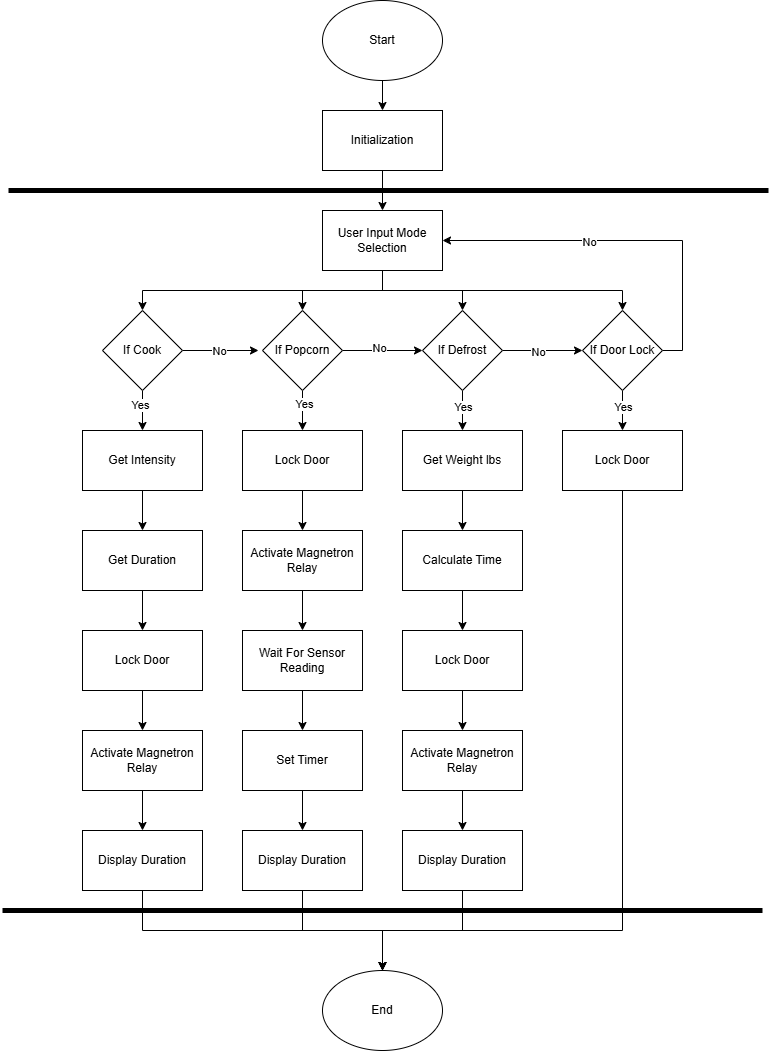

The diagram above was exported from draw.io. Its source (the exported page's mxGraphModel, read from the mxfile embedded in the PNG):
<mxGraphModel dx="1434" dy="746" grid="1" gridSize="10" guides="1" tooltips="1" connect="1" arrows="1" fold="1" page="1" pageScale="1" pageWidth="827" pageHeight="1169" math="0" shadow="0">
  <root>
    <mxCell id="WIyWlLk6GJQsqaUBKTNV-0" />
    <mxCell id="WIyWlLk6GJQsqaUBKTNV-1" parent="WIyWlLk6GJQsqaUBKTNV-0" />
    <mxCell id="5tStPACIryKDBEBvngqX-2" style="edgeStyle=orthogonalEdgeStyle;rounded=0;orthogonalLoop=1;jettySize=auto;html=1;exitX=0.5;exitY=1;exitDx=0;exitDy=0;entryX=0.5;entryY=0;entryDx=0;entryDy=0;" edge="1" parent="WIyWlLk6GJQsqaUBKTNV-1" source="5tStPACIryKDBEBvngqX-0" target="5tStPACIryKDBEBvngqX-1">
      <mxGeometry relative="1" as="geometry" />
    </mxCell>
    <mxCell id="5tStPACIryKDBEBvngqX-0" value="Start" style="ellipse;whiteSpace=wrap;html=1;" vertex="1" parent="WIyWlLk6GJQsqaUBKTNV-1">
      <mxGeometry x="354" y="10" width="120" height="80" as="geometry" />
    </mxCell>
    <mxCell id="5tStPACIryKDBEBvngqX-7" style="edgeStyle=orthogonalEdgeStyle;rounded=0;orthogonalLoop=1;jettySize=auto;html=1;exitX=0.5;exitY=1;exitDx=0;exitDy=0;entryX=0.5;entryY=0;entryDx=0;entryDy=0;" edge="1" parent="WIyWlLk6GJQsqaUBKTNV-1" source="5tStPACIryKDBEBvngqX-1" target="5tStPACIryKDBEBvngqX-6">
      <mxGeometry relative="1" as="geometry" />
    </mxCell>
    <mxCell id="5tStPACIryKDBEBvngqX-1" value="Initialization" style="rounded=0;whiteSpace=wrap;html=1;" vertex="1" parent="WIyWlLk6GJQsqaUBKTNV-1">
      <mxGeometry x="354" y="120" width="120" height="60" as="geometry" />
    </mxCell>
    <mxCell id="5tStPACIryKDBEBvngqX-5" value="" style="endArrow=none;html=1;rounded=0;strokeWidth=5;" edge="1" parent="WIyWlLk6GJQsqaUBKTNV-1">
      <mxGeometry width="50" height="50" relative="1" as="geometry">
        <mxPoint x="40" y="200" as="sourcePoint" />
        <mxPoint x="800" y="200" as="targetPoint" />
      </mxGeometry>
    </mxCell>
    <mxCell id="5tStPACIryKDBEBvngqX-21" style="edgeStyle=orthogonalEdgeStyle;rounded=0;orthogonalLoop=1;jettySize=auto;html=1;exitX=0.5;exitY=1;exitDx=0;exitDy=0;" edge="1" parent="WIyWlLk6GJQsqaUBKTNV-1" source="5tStPACIryKDBEBvngqX-6" target="5tStPACIryKDBEBvngqX-8">
      <mxGeometry relative="1" as="geometry" />
    </mxCell>
    <mxCell id="5tStPACIryKDBEBvngqX-22" style="edgeStyle=orthogonalEdgeStyle;rounded=0;orthogonalLoop=1;jettySize=auto;html=1;exitX=0.5;exitY=1;exitDx=0;exitDy=0;entryX=0.5;entryY=0;entryDx=0;entryDy=0;" edge="1" parent="WIyWlLk6GJQsqaUBKTNV-1" source="5tStPACIryKDBEBvngqX-6" target="5tStPACIryKDBEBvngqX-12">
      <mxGeometry relative="1" as="geometry" />
    </mxCell>
    <mxCell id="5tStPACIryKDBEBvngqX-23" style="edgeStyle=orthogonalEdgeStyle;rounded=0;orthogonalLoop=1;jettySize=auto;html=1;exitX=0.5;exitY=1;exitDx=0;exitDy=0;entryX=0.5;entryY=0;entryDx=0;entryDy=0;" edge="1" parent="WIyWlLk6GJQsqaUBKTNV-1" source="5tStPACIryKDBEBvngqX-6" target="5tStPACIryKDBEBvngqX-9">
      <mxGeometry relative="1" as="geometry" />
    </mxCell>
    <mxCell id="5tStPACIryKDBEBvngqX-24" style="edgeStyle=orthogonalEdgeStyle;rounded=0;orthogonalLoop=1;jettySize=auto;html=1;exitX=0.5;exitY=1;exitDx=0;exitDy=0;entryX=0.5;entryY=0;entryDx=0;entryDy=0;" edge="1" parent="WIyWlLk6GJQsqaUBKTNV-1" source="5tStPACIryKDBEBvngqX-6" target="5tStPACIryKDBEBvngqX-11">
      <mxGeometry relative="1" as="geometry" />
    </mxCell>
    <mxCell id="5tStPACIryKDBEBvngqX-6" value="User Input Mode Selection" style="rounded=0;whiteSpace=wrap;html=1;" vertex="1" parent="WIyWlLk6GJQsqaUBKTNV-1">
      <mxGeometry x="354" y="220" width="120" height="60" as="geometry" />
    </mxCell>
    <mxCell id="5tStPACIryKDBEBvngqX-13" style="edgeStyle=orthogonalEdgeStyle;rounded=0;orthogonalLoop=1;jettySize=auto;html=1;exitX=1;exitY=0.5;exitDx=0;exitDy=0;" edge="1" parent="WIyWlLk6GJQsqaUBKTNV-1" source="5tStPACIryKDBEBvngqX-8">
      <mxGeometry relative="1" as="geometry">
        <mxPoint x="290" y="360" as="targetPoint" />
      </mxGeometry>
    </mxCell>
    <mxCell id="5tStPACIryKDBEBvngqX-16" value="No" style="edgeLabel;html=1;align=center;verticalAlign=middle;resizable=0;points=[];" vertex="1" connectable="0" parent="5tStPACIryKDBEBvngqX-13">
      <mxGeometry x="-0.0589" relative="1" as="geometry">
        <mxPoint as="offset" />
      </mxGeometry>
    </mxCell>
    <mxCell id="5tStPACIryKDBEBvngqX-29" style="edgeStyle=orthogonalEdgeStyle;rounded=0;orthogonalLoop=1;jettySize=auto;html=1;exitX=0.5;exitY=1;exitDx=0;exitDy=0;entryX=0.5;entryY=0;entryDx=0;entryDy=0;" edge="1" parent="WIyWlLk6GJQsqaUBKTNV-1" source="5tStPACIryKDBEBvngqX-8" target="5tStPACIryKDBEBvngqX-25">
      <mxGeometry relative="1" as="geometry" />
    </mxCell>
    <mxCell id="5tStPACIryKDBEBvngqX-33" value="Yes" style="edgeLabel;html=1;align=center;verticalAlign=middle;resizable=0;points=[];" vertex="1" connectable="0" parent="5tStPACIryKDBEBvngqX-29">
      <mxGeometry x="-0.3" y="-3" relative="1" as="geometry">
        <mxPoint as="offset" />
      </mxGeometry>
    </mxCell>
    <mxCell id="5tStPACIryKDBEBvngqX-8" value="If Cook" style="rhombus;whiteSpace=wrap;html=1;" vertex="1" parent="WIyWlLk6GJQsqaUBKTNV-1">
      <mxGeometry x="134" y="320" width="80" height="80" as="geometry" />
    </mxCell>
    <mxCell id="5tStPACIryKDBEBvngqX-14" style="edgeStyle=orthogonalEdgeStyle;rounded=0;orthogonalLoop=1;jettySize=auto;html=1;exitX=1;exitY=0.5;exitDx=0;exitDy=0;entryX=0;entryY=0.5;entryDx=0;entryDy=0;" edge="1" parent="WIyWlLk6GJQsqaUBKTNV-1" source="5tStPACIryKDBEBvngqX-9" target="5tStPACIryKDBEBvngqX-11">
      <mxGeometry relative="1" as="geometry" />
    </mxCell>
    <mxCell id="5tStPACIryKDBEBvngqX-17" value="No" style="edgeLabel;html=1;align=center;verticalAlign=middle;resizable=0;points=[];" vertex="1" connectable="0" parent="5tStPACIryKDBEBvngqX-14">
      <mxGeometry x="-0.1" y="3" relative="1" as="geometry">
        <mxPoint as="offset" />
      </mxGeometry>
    </mxCell>
    <mxCell id="5tStPACIryKDBEBvngqX-30" style="edgeStyle=orthogonalEdgeStyle;rounded=0;orthogonalLoop=1;jettySize=auto;html=1;exitX=0.5;exitY=1;exitDx=0;exitDy=0;entryX=0.5;entryY=0;entryDx=0;entryDy=0;" edge="1" parent="WIyWlLk6GJQsqaUBKTNV-1" source="5tStPACIryKDBEBvngqX-9" target="5tStPACIryKDBEBvngqX-26">
      <mxGeometry relative="1" as="geometry" />
    </mxCell>
    <mxCell id="5tStPACIryKDBEBvngqX-34" value="Yes" style="edgeLabel;html=1;align=center;verticalAlign=middle;resizable=0;points=[];" vertex="1" connectable="0" parent="5tStPACIryKDBEBvngqX-30">
      <mxGeometry x="-0.35" y="1" relative="1" as="geometry">
        <mxPoint as="offset" />
      </mxGeometry>
    </mxCell>
    <mxCell id="5tStPACIryKDBEBvngqX-9" value="If Popcorn" style="rhombus;whiteSpace=wrap;html=1;" vertex="1" parent="WIyWlLk6GJQsqaUBKTNV-1">
      <mxGeometry x="294" y="320" width="80" height="80" as="geometry" />
    </mxCell>
    <mxCell id="5tStPACIryKDBEBvngqX-15" style="edgeStyle=orthogonalEdgeStyle;rounded=0;orthogonalLoop=1;jettySize=auto;html=1;exitX=1;exitY=0.5;exitDx=0;exitDy=0;entryX=0;entryY=0.5;entryDx=0;entryDy=0;" edge="1" parent="WIyWlLk6GJQsqaUBKTNV-1" source="5tStPACIryKDBEBvngqX-11" target="5tStPACIryKDBEBvngqX-12">
      <mxGeometry relative="1" as="geometry" />
    </mxCell>
    <mxCell id="5tStPACIryKDBEBvngqX-18" value="No" style="edgeLabel;html=1;align=center;verticalAlign=middle;resizable=0;points=[];" vertex="1" connectable="0" parent="5tStPACIryKDBEBvngqX-15">
      <mxGeometry x="-0.125" y="-1" relative="1" as="geometry">
        <mxPoint as="offset" />
      </mxGeometry>
    </mxCell>
    <mxCell id="5tStPACIryKDBEBvngqX-31" style="edgeStyle=orthogonalEdgeStyle;rounded=0;orthogonalLoop=1;jettySize=auto;html=1;exitX=0.5;exitY=1;exitDx=0;exitDy=0;entryX=0.5;entryY=0;entryDx=0;entryDy=0;" edge="1" parent="WIyWlLk6GJQsqaUBKTNV-1" source="5tStPACIryKDBEBvngqX-11" target="5tStPACIryKDBEBvngqX-27">
      <mxGeometry relative="1" as="geometry" />
    </mxCell>
    <mxCell id="5tStPACIryKDBEBvngqX-37" value="Yes" style="edgeLabel;html=1;align=center;verticalAlign=middle;resizable=0;points=[];" vertex="1" connectable="0" parent="5tStPACIryKDBEBvngqX-31">
      <mxGeometry x="-0.2" relative="1" as="geometry">
        <mxPoint as="offset" />
      </mxGeometry>
    </mxCell>
    <mxCell id="5tStPACIryKDBEBvngqX-11" value="If Defrost" style="rhombus;whiteSpace=wrap;html=1;" vertex="1" parent="WIyWlLk6GJQsqaUBKTNV-1">
      <mxGeometry x="454" y="320" width="80" height="80" as="geometry" />
    </mxCell>
    <mxCell id="5tStPACIryKDBEBvngqX-19" style="edgeStyle=orthogonalEdgeStyle;rounded=0;orthogonalLoop=1;jettySize=auto;html=1;exitX=1;exitY=0.5;exitDx=0;exitDy=0;entryX=1;entryY=0.5;entryDx=0;entryDy=0;" edge="1" parent="WIyWlLk6GJQsqaUBKTNV-1" source="5tStPACIryKDBEBvngqX-12" target="5tStPACIryKDBEBvngqX-6">
      <mxGeometry relative="1" as="geometry" />
    </mxCell>
    <mxCell id="5tStPACIryKDBEBvngqX-20" value="No" style="edgeLabel;html=1;align=center;verticalAlign=middle;resizable=0;points=[];" vertex="1" connectable="0" parent="5tStPACIryKDBEBvngqX-19">
      <mxGeometry x="0.2108" y="1" relative="1" as="geometry">
        <mxPoint as="offset" />
      </mxGeometry>
    </mxCell>
    <mxCell id="5tStPACIryKDBEBvngqX-32" style="edgeStyle=orthogonalEdgeStyle;rounded=0;orthogonalLoop=1;jettySize=auto;html=1;exitX=0.5;exitY=1;exitDx=0;exitDy=0;entryX=0.5;entryY=0;entryDx=0;entryDy=0;" edge="1" parent="WIyWlLk6GJQsqaUBKTNV-1" source="5tStPACIryKDBEBvngqX-12" target="5tStPACIryKDBEBvngqX-28">
      <mxGeometry relative="1" as="geometry" />
    </mxCell>
    <mxCell id="5tStPACIryKDBEBvngqX-38" value="Yes" style="edgeLabel;html=1;align=center;verticalAlign=middle;resizable=0;points=[];" vertex="1" connectable="0" parent="5tStPACIryKDBEBvngqX-32">
      <mxGeometry x="-0.2" relative="1" as="geometry">
        <mxPoint as="offset" />
      </mxGeometry>
    </mxCell>
    <mxCell id="5tStPACIryKDBEBvngqX-12" value="If Door Lock" style="rhombus;whiteSpace=wrap;html=1;" vertex="1" parent="WIyWlLk6GJQsqaUBKTNV-1">
      <mxGeometry x="614" y="320" width="80" height="80" as="geometry" />
    </mxCell>
    <mxCell id="5tStPACIryKDBEBvngqX-40" style="edgeStyle=orthogonalEdgeStyle;rounded=0;orthogonalLoop=1;jettySize=auto;html=1;exitX=0.5;exitY=1;exitDx=0;exitDy=0;entryX=0.5;entryY=0;entryDx=0;entryDy=0;" edge="1" parent="WIyWlLk6GJQsqaUBKTNV-1" source="5tStPACIryKDBEBvngqX-25" target="5tStPACIryKDBEBvngqX-39">
      <mxGeometry relative="1" as="geometry" />
    </mxCell>
    <mxCell id="5tStPACIryKDBEBvngqX-25" value="Get Intensity" style="rounded=0;whiteSpace=wrap;html=1;" vertex="1" parent="WIyWlLk6GJQsqaUBKTNV-1">
      <mxGeometry x="114" y="440" width="120" height="60" as="geometry" />
    </mxCell>
    <mxCell id="5tStPACIryKDBEBvngqX-48" style="edgeStyle=orthogonalEdgeStyle;rounded=0;orthogonalLoop=1;jettySize=auto;html=1;exitX=0.5;exitY=1;exitDx=0;exitDy=0;entryX=0.5;entryY=0;entryDx=0;entryDy=0;" edge="1" parent="WIyWlLk6GJQsqaUBKTNV-1" source="5tStPACIryKDBEBvngqX-26" target="5tStPACIryKDBEBvngqX-47">
      <mxGeometry relative="1" as="geometry" />
    </mxCell>
    <mxCell id="5tStPACIryKDBEBvngqX-26" value="Lock Door" style="rounded=0;whiteSpace=wrap;html=1;" vertex="1" parent="WIyWlLk6GJQsqaUBKTNV-1">
      <mxGeometry x="274" y="440" width="120" height="60" as="geometry" />
    </mxCell>
    <mxCell id="5tStPACIryKDBEBvngqX-58" style="edgeStyle=orthogonalEdgeStyle;rounded=0;orthogonalLoop=1;jettySize=auto;html=1;exitX=0.5;exitY=1;exitDx=0;exitDy=0;entryX=0.5;entryY=0;entryDx=0;entryDy=0;" edge="1" parent="WIyWlLk6GJQsqaUBKTNV-1" source="5tStPACIryKDBEBvngqX-27" target="5tStPACIryKDBEBvngqX-55">
      <mxGeometry relative="1" as="geometry" />
    </mxCell>
    <mxCell id="5tStPACIryKDBEBvngqX-27" value="Get Weight lbs" style="rounded=0;whiteSpace=wrap;html=1;" vertex="1" parent="WIyWlLk6GJQsqaUBKTNV-1">
      <mxGeometry x="434" y="440" width="120" height="60" as="geometry" />
    </mxCell>
    <mxCell id="5tStPACIryKDBEBvngqX-74" style="edgeStyle=orthogonalEdgeStyle;rounded=0;orthogonalLoop=1;jettySize=auto;html=1;exitX=0.5;exitY=1;exitDx=0;exitDy=0;entryX=0.5;entryY=0;entryDx=0;entryDy=0;" edge="1" parent="WIyWlLk6GJQsqaUBKTNV-1" source="5tStPACIryKDBEBvngqX-28" target="5tStPACIryKDBEBvngqX-66">
      <mxGeometry relative="1" as="geometry">
        <Array as="points">
          <mxPoint x="654" y="940" />
          <mxPoint x="414" y="940" />
        </Array>
      </mxGeometry>
    </mxCell>
    <mxCell id="5tStPACIryKDBEBvngqX-28" value="Lock Door" style="rounded=0;whiteSpace=wrap;html=1;" vertex="1" parent="WIyWlLk6GJQsqaUBKTNV-1">
      <mxGeometry x="594" y="440" width="120" height="60" as="geometry" />
    </mxCell>
    <mxCell id="5tStPACIryKDBEBvngqX-42" style="edgeStyle=orthogonalEdgeStyle;rounded=0;orthogonalLoop=1;jettySize=auto;html=1;exitX=0.5;exitY=1;exitDx=0;exitDy=0;entryX=0.5;entryY=0;entryDx=0;entryDy=0;" edge="1" parent="WIyWlLk6GJQsqaUBKTNV-1" source="5tStPACIryKDBEBvngqX-39" target="5tStPACIryKDBEBvngqX-41">
      <mxGeometry relative="1" as="geometry" />
    </mxCell>
    <mxCell id="5tStPACIryKDBEBvngqX-39" value="Get Duration" style="rounded=0;whiteSpace=wrap;html=1;" vertex="1" parent="WIyWlLk6GJQsqaUBKTNV-1">
      <mxGeometry x="114" y="540" width="120" height="60" as="geometry" />
    </mxCell>
    <mxCell id="5tStPACIryKDBEBvngqX-44" style="edgeStyle=orthogonalEdgeStyle;rounded=0;orthogonalLoop=1;jettySize=auto;html=1;exitX=0.5;exitY=1;exitDx=0;exitDy=0;entryX=0.5;entryY=0;entryDx=0;entryDy=0;" edge="1" parent="WIyWlLk6GJQsqaUBKTNV-1" source="5tStPACIryKDBEBvngqX-41" target="5tStPACIryKDBEBvngqX-43">
      <mxGeometry relative="1" as="geometry" />
    </mxCell>
    <mxCell id="5tStPACIryKDBEBvngqX-41" value="Lock Door" style="rounded=0;whiteSpace=wrap;html=1;" vertex="1" parent="WIyWlLk6GJQsqaUBKTNV-1">
      <mxGeometry x="114" y="640" width="120" height="60" as="geometry" />
    </mxCell>
    <mxCell id="5tStPACIryKDBEBvngqX-46" style="edgeStyle=orthogonalEdgeStyle;rounded=0;orthogonalLoop=1;jettySize=auto;html=1;exitX=0.5;exitY=1;exitDx=0;exitDy=0;entryX=0.5;entryY=0;entryDx=0;entryDy=0;" edge="1" parent="WIyWlLk6GJQsqaUBKTNV-1" source="5tStPACIryKDBEBvngqX-43" target="5tStPACIryKDBEBvngqX-45">
      <mxGeometry relative="1" as="geometry" />
    </mxCell>
    <mxCell id="5tStPACIryKDBEBvngqX-43" value="Activate Magnetron Relay" style="rounded=0;whiteSpace=wrap;html=1;" vertex="1" parent="WIyWlLk6GJQsqaUBKTNV-1">
      <mxGeometry x="114" y="740" width="120" height="60" as="geometry" />
    </mxCell>
    <mxCell id="5tStPACIryKDBEBvngqX-71" style="edgeStyle=orthogonalEdgeStyle;rounded=0;orthogonalLoop=1;jettySize=auto;html=1;exitX=0.5;exitY=1;exitDx=0;exitDy=0;entryX=0.5;entryY=0;entryDx=0;entryDy=0;" edge="1" parent="WIyWlLk6GJQsqaUBKTNV-1" source="5tStPACIryKDBEBvngqX-45" target="5tStPACIryKDBEBvngqX-66">
      <mxGeometry relative="1" as="geometry" />
    </mxCell>
    <mxCell id="5tStPACIryKDBEBvngqX-45" value="Display Duration" style="rounded=0;whiteSpace=wrap;html=1;" vertex="1" parent="WIyWlLk6GJQsqaUBKTNV-1">
      <mxGeometry x="114" y="840" width="120" height="60" as="geometry" />
    </mxCell>
    <mxCell id="5tStPACIryKDBEBvngqX-50" style="edgeStyle=orthogonalEdgeStyle;rounded=0;orthogonalLoop=1;jettySize=auto;html=1;exitX=0.5;exitY=1;exitDx=0;exitDy=0;entryX=0.5;entryY=0;entryDx=0;entryDy=0;" edge="1" parent="WIyWlLk6GJQsqaUBKTNV-1" source="5tStPACIryKDBEBvngqX-47" target="5tStPACIryKDBEBvngqX-49">
      <mxGeometry relative="1" as="geometry" />
    </mxCell>
    <mxCell id="5tStPACIryKDBEBvngqX-47" value="Activate Magnetron Relay" style="rounded=0;whiteSpace=wrap;html=1;" vertex="1" parent="WIyWlLk6GJQsqaUBKTNV-1">
      <mxGeometry x="274" y="540" width="120" height="60" as="geometry" />
    </mxCell>
    <mxCell id="5tStPACIryKDBEBvngqX-52" style="edgeStyle=orthogonalEdgeStyle;rounded=0;orthogonalLoop=1;jettySize=auto;html=1;exitX=0.5;exitY=1;exitDx=0;exitDy=0;entryX=0.5;entryY=0;entryDx=0;entryDy=0;" edge="1" parent="WIyWlLk6GJQsqaUBKTNV-1" source="5tStPACIryKDBEBvngqX-49" target="5tStPACIryKDBEBvngqX-51">
      <mxGeometry relative="1" as="geometry" />
    </mxCell>
    <mxCell id="5tStPACIryKDBEBvngqX-49" value="Wait For Sensor Reading" style="rounded=0;whiteSpace=wrap;html=1;" vertex="1" parent="WIyWlLk6GJQsqaUBKTNV-1">
      <mxGeometry x="274" y="640" width="120" height="60" as="geometry" />
    </mxCell>
    <mxCell id="5tStPACIryKDBEBvngqX-54" style="edgeStyle=orthogonalEdgeStyle;rounded=0;orthogonalLoop=1;jettySize=auto;html=1;exitX=0.5;exitY=1;exitDx=0;exitDy=0;entryX=0.5;entryY=0;entryDx=0;entryDy=0;" edge="1" parent="WIyWlLk6GJQsqaUBKTNV-1" source="5tStPACIryKDBEBvngqX-51" target="5tStPACIryKDBEBvngqX-53">
      <mxGeometry relative="1" as="geometry" />
    </mxCell>
    <mxCell id="5tStPACIryKDBEBvngqX-51" value="Set Timer" style="rounded=0;whiteSpace=wrap;html=1;" vertex="1" parent="WIyWlLk6GJQsqaUBKTNV-1">
      <mxGeometry x="274" y="740" width="120" height="60" as="geometry" />
    </mxCell>
    <mxCell id="5tStPACIryKDBEBvngqX-72" style="edgeStyle=orthogonalEdgeStyle;rounded=0;orthogonalLoop=1;jettySize=auto;html=1;exitX=0.5;exitY=1;exitDx=0;exitDy=0;entryX=0.5;entryY=0;entryDx=0;entryDy=0;" edge="1" parent="WIyWlLk6GJQsqaUBKTNV-1" source="5tStPACIryKDBEBvngqX-53" target="5tStPACIryKDBEBvngqX-66">
      <mxGeometry relative="1" as="geometry" />
    </mxCell>
    <mxCell id="5tStPACIryKDBEBvngqX-53" value="Display Duration" style="rounded=0;whiteSpace=wrap;html=1;" vertex="1" parent="WIyWlLk6GJQsqaUBKTNV-1">
      <mxGeometry x="274" y="840" width="120" height="60" as="geometry" />
    </mxCell>
    <mxCell id="5tStPACIryKDBEBvngqX-59" style="edgeStyle=orthogonalEdgeStyle;rounded=0;orthogonalLoop=1;jettySize=auto;html=1;exitX=0.5;exitY=1;exitDx=0;exitDy=0;entryX=0.5;entryY=0;entryDx=0;entryDy=0;" edge="1" parent="WIyWlLk6GJQsqaUBKTNV-1" source="5tStPACIryKDBEBvngqX-55" target="5tStPACIryKDBEBvngqX-57">
      <mxGeometry relative="1" as="geometry" />
    </mxCell>
    <mxCell id="5tStPACIryKDBEBvngqX-55" value="Calculate Time" style="rounded=0;whiteSpace=wrap;html=1;" vertex="1" parent="WIyWlLk6GJQsqaUBKTNV-1">
      <mxGeometry x="434" y="540" width="120" height="60" as="geometry" />
    </mxCell>
    <mxCell id="5tStPACIryKDBEBvngqX-61" style="edgeStyle=orthogonalEdgeStyle;rounded=0;orthogonalLoop=1;jettySize=auto;html=1;exitX=0.5;exitY=1;exitDx=0;exitDy=0;entryX=0.5;entryY=0;entryDx=0;entryDy=0;" edge="1" parent="WIyWlLk6GJQsqaUBKTNV-1" source="5tStPACIryKDBEBvngqX-57" target="5tStPACIryKDBEBvngqX-60">
      <mxGeometry relative="1" as="geometry" />
    </mxCell>
    <mxCell id="5tStPACIryKDBEBvngqX-57" value="Lock Door" style="rounded=0;whiteSpace=wrap;html=1;" vertex="1" parent="WIyWlLk6GJQsqaUBKTNV-1">
      <mxGeometry x="434" y="640" width="120" height="60" as="geometry" />
    </mxCell>
    <mxCell id="5tStPACIryKDBEBvngqX-63" style="edgeStyle=orthogonalEdgeStyle;rounded=0;orthogonalLoop=1;jettySize=auto;html=1;exitX=0.5;exitY=1;exitDx=0;exitDy=0;entryX=0.5;entryY=0;entryDx=0;entryDy=0;" edge="1" parent="WIyWlLk6GJQsqaUBKTNV-1" source="5tStPACIryKDBEBvngqX-60" target="5tStPACIryKDBEBvngqX-62">
      <mxGeometry relative="1" as="geometry" />
    </mxCell>
    <mxCell id="5tStPACIryKDBEBvngqX-60" value="Activate Magnetron Relay" style="rounded=0;whiteSpace=wrap;html=1;" vertex="1" parent="WIyWlLk6GJQsqaUBKTNV-1">
      <mxGeometry x="434" y="740" width="120" height="60" as="geometry" />
    </mxCell>
    <mxCell id="5tStPACIryKDBEBvngqX-73" style="edgeStyle=orthogonalEdgeStyle;rounded=0;orthogonalLoop=1;jettySize=auto;html=1;exitX=0.5;exitY=1;exitDx=0;exitDy=0;entryX=0.5;entryY=0;entryDx=0;entryDy=0;" edge="1" parent="WIyWlLk6GJQsqaUBKTNV-1" source="5tStPACIryKDBEBvngqX-62" target="5tStPACIryKDBEBvngqX-66">
      <mxGeometry relative="1" as="geometry" />
    </mxCell>
    <mxCell id="5tStPACIryKDBEBvngqX-62" value="Display Duration" style="rounded=0;whiteSpace=wrap;html=1;" vertex="1" parent="WIyWlLk6GJQsqaUBKTNV-1">
      <mxGeometry x="434" y="840" width="120" height="60" as="geometry" />
    </mxCell>
    <mxCell id="5tStPACIryKDBEBvngqX-64" value="" style="endArrow=none;html=1;rounded=0;strokeWidth=5;" edge="1" parent="WIyWlLk6GJQsqaUBKTNV-1">
      <mxGeometry width="50" height="50" relative="1" as="geometry">
        <mxPoint x="34" y="920" as="sourcePoint" />
        <mxPoint x="794" y="920" as="targetPoint" />
      </mxGeometry>
    </mxCell>
    <mxCell id="5tStPACIryKDBEBvngqX-66" value="End" style="ellipse;whiteSpace=wrap;html=1;" vertex="1" parent="WIyWlLk6GJQsqaUBKTNV-1">
      <mxGeometry x="354" y="980" width="120" height="80" as="geometry" />
    </mxCell>
  </root>
</mxGraphModel>